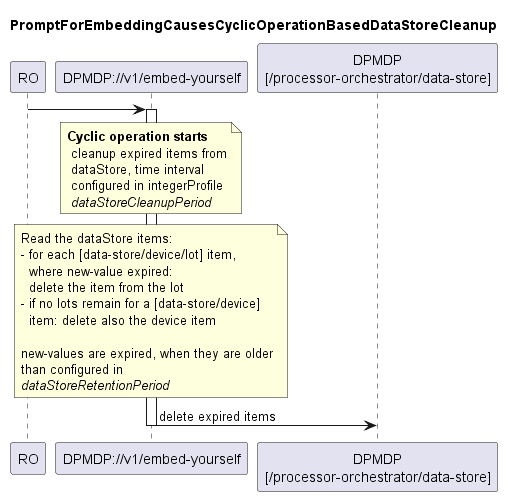

The diagram above was rendered by PlantUML. Its source (embedded in the PNG):
@startuml 00b_CyclicOperationBasedDataStoreCleanup
skinparam responseMessageBelowArrow true

title
PromptForEmbeddingCausesCyclicOperationBasedDataStoreCleanup
end title

participant "RO" as ro
participant "DPMDP://v1/embed-yourself" as dpmdp
participant "DPMDP\n[/processor-orchestrator/data-store]" as ds

ro -> dpmdp
activate dpmdp

'general info
note over dpmdp
<b>Cyclic operation starts</b>
 cleanup expired items from
 dataStore, time interval
 configured in integerProfile
 <i>dataStoreCleanupPeriod</i>
end note

'read the dataStore
note over dpmdp
  Read the dataStore items:
  - for each [data-store/device/lot] item,
    where new-value expired:
    delete the item from the lot
  - if no lots remain for a [data-store/device]
    item: delete also the device item

  new-values are expired, when they are older
  than configured in
  <i>dataStoreRetentionPeriod</i>
end note
dpmdp -> ds: delete expired items

deactivate dpmdp

@enduml